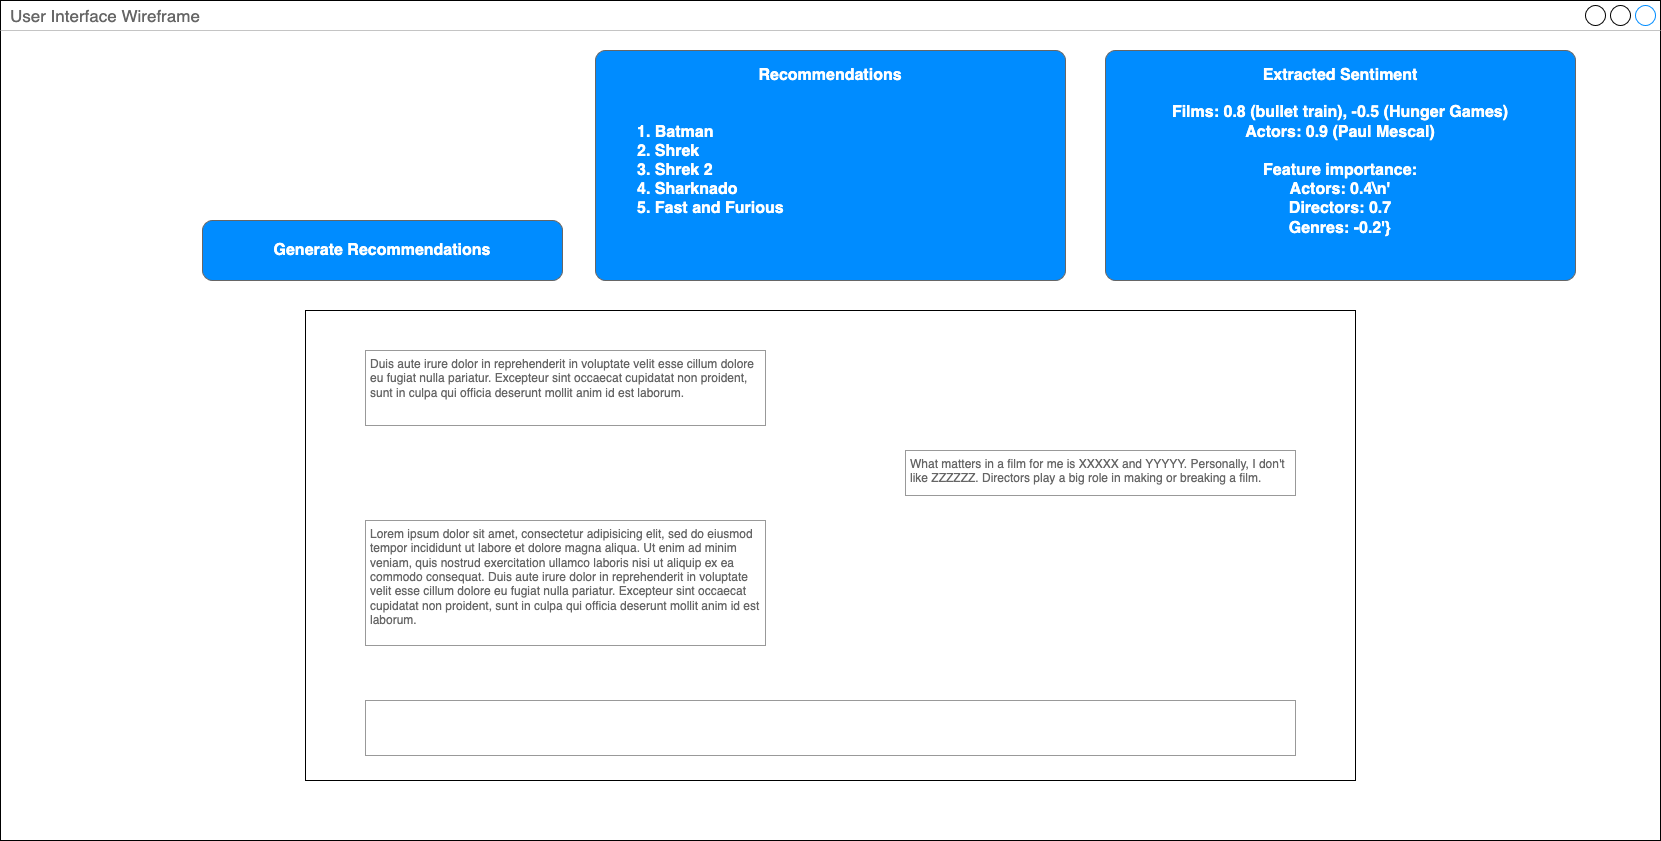

The diagram above was exported from draw.io. Its source (the exported page's mxGraphModel, read from the mxfile embedded in the PNG):
<mxGraphModel dx="2068" dy="1049" grid="1" gridSize="10" guides="1" tooltips="1" connect="1" arrows="1" fold="1" page="1" pageScale="1" pageWidth="827" pageHeight="1169" math="0" shadow="0">
  <root>
    <mxCell id="0" />
    <mxCell id="1" parent="0" />
    <mxCell id="eFC2iowIX-_p_KWOw40V-16" value="User Interface Wireframe" style="strokeWidth=1;shadow=0;dashed=0;align=center;html=1;shape=mxgraph.mockup.containers.window;align=left;verticalAlign=top;spacingLeft=8;strokeColor2=#008cff;strokeColor3=#c4c4c4;fontColor=#666666;mainText=;fontSize=17;labelBackgroundColor=none;whiteSpace=wrap;" vertex="1" parent="1">
      <mxGeometry x="625" y="800" width="1660" height="840" as="geometry" />
    </mxCell>
    <mxCell id="eFC2iowIX-_p_KWOw40V-13" value="" style="rounded=0;whiteSpace=wrap;html=1;" vertex="1" parent="1">
      <mxGeometry x="930" y="1110" width="1050" height="470" as="geometry" />
    </mxCell>
    <mxCell id="eFC2iowIX-_p_KWOw40V-11" value="What matters in a film for me is XXXXX and YYYYY. Personally, I don't like ZZZZZZ. Directors play a big role in making or breaking a film." style="strokeWidth=1;shadow=0;dashed=0;align=center;html=1;shape=mxgraph.mockup.forms.rrect;fillColor=#ffffff;rSize=0;fontColor=#666666;align=left;spacingLeft=3;strokeColor=#999999;verticalAlign=top;whiteSpace=wrap;" vertex="1" parent="1">
      <mxGeometry x="1530" y="1250" width="390" height="45" as="geometry" />
    </mxCell>
    <mxCell id="eFC2iowIX-_p_KWOw40V-14" value="Lorem ipsum dolor sit amet, consectetur adipisicing elit, sed do eiusmod tempor incididunt ut labore et dolore magna aliqua. Ut enim ad minim veniam, quis nostrud exercitation ullamco laboris nisi ut aliquip ex ea commodo consequat. Duis aute irure dolor in reprehenderit in voluptate velit esse cillum dolore eu fugiat nulla pariatur. Excepteur sint occaecat cupidatat non proident, sunt in culpa qui officia deserunt mollit anim id est laborum." style="strokeWidth=1;shadow=0;dashed=0;align=center;html=1;shape=mxgraph.mockup.forms.rrect;fillColor=#ffffff;rSize=0;fontColor=#666666;align=left;spacingLeft=3;strokeColor=#999999;verticalAlign=top;whiteSpace=wrap;" vertex="1" parent="1">
      <mxGeometry x="990" y="1320" width="400" height="125" as="geometry" />
    </mxCell>
    <mxCell id="eFC2iowIX-_p_KWOw40V-17" value="" style="strokeWidth=1;shadow=0;dashed=0;align=center;html=1;shape=mxgraph.mockup.forms.rrect;fillColor=#ffffff;rSize=0;fontColor=#666666;align=left;spacingLeft=3;strokeColor=#999999;verticalAlign=top;whiteSpace=wrap;" vertex="1" parent="1">
      <mxGeometry x="990" y="1500" width="930" height="55" as="geometry" />
    </mxCell>
    <mxCell id="eFC2iowIX-_p_KWOw40V-18" value="Duis aute irure dolor in reprehenderit in voluptate velit esse cillum dolore eu fugiat nulla pariatur. Excepteur sint occaecat cupidatat non proident, sunt in culpa qui officia deserunt mollit anim id est laborum." style="strokeWidth=1;shadow=0;dashed=0;align=center;html=1;shape=mxgraph.mockup.forms.rrect;fillColor=#ffffff;rSize=0;fontColor=#666666;align=left;spacingLeft=3;strokeColor=#999999;verticalAlign=top;whiteSpace=wrap;" vertex="1" parent="1">
      <mxGeometry x="990" y="1150" width="400" height="75" as="geometry" />
    </mxCell>
    <mxCell id="8962rQQDY3VNNf6We3Pp-27" value="" style="strokeWidth=1;shadow=0;dashed=0;align=center;html=1;shape=mxgraph.mockup.buttons.multiButton;fillColor=#008cff;strokeColor=#666666;mainText=;subText=;fontSize=13;fontColor=#0066CC;" parent="1" vertex="1">
      <mxGeometry x="827" y="1020" width="360" height="60" as="geometry" />
    </mxCell>
    <mxCell id="8962rQQDY3VNNf6We3Pp-28" value="Generate Recommendations" style="strokeWidth=1;shadow=0;dashed=0;align=center;html=1;shape=mxgraph.mockup.anchor;fontSize=16;fontColor=#ffffff;fontStyle=1;whiteSpace=wrap;" parent="8962rQQDY3VNNf6We3Pp-27" vertex="1">
      <mxGeometry y="18" width="360" height="24" as="geometry" />
    </mxCell>
    <mxCell id="8962rQQDY3VNNf6We3Pp-29" value="" style="strokeWidth=1;shadow=0;dashed=0;align=center;html=1;shape=mxgraph.mockup.anchor;fontSize=12;fontColor=#ffffff;fontStyle=1;whiteSpace=wrap;" parent="8962rQQDY3VNNf6We3Pp-27" vertex="1">
      <mxGeometry y="36" width="360" height="12" as="geometry" />
    </mxCell>
    <mxCell id="eFC2iowIX-_p_KWOw40V-19" value="" style="strokeWidth=1;shadow=0;dashed=0;align=center;html=1;shape=mxgraph.mockup.buttons.multiButton;fillColor=#008cff;strokeColor=#666666;mainText=;subText=;fontSize=13;fontColor=#0066CC;" vertex="1" parent="1">
      <mxGeometry x="1730" y="850" width="470" height="230" as="geometry" />
    </mxCell>
    <mxCell id="eFC2iowIX-_p_KWOw40V-20" value="Extracted Sentiment" style="strokeWidth=1;shadow=0;dashed=0;align=center;html=1;shape=mxgraph.mockup.anchor;fontSize=16;fontColor=#ffffff;fontStyle=1;whiteSpace=wrap;" vertex="1" parent="eFC2iowIX-_p_KWOw40V-19">
      <mxGeometry y="10" width="470" height="30" as="geometry" />
    </mxCell>
    <mxCell id="eFC2iowIX-_p_KWOw40V-21" value="" style="strokeWidth=1;shadow=0;dashed=0;align=center;html=1;shape=mxgraph.mockup.anchor;fontSize=12;fontColor=#ffffff;fontStyle=1;whiteSpace=wrap;" vertex="1" parent="eFC2iowIX-_p_KWOw40V-19">
      <mxGeometry y="138" width="470" height="46" as="geometry" />
    </mxCell>
    <mxCell id="eFC2iowIX-_p_KWOw40V-25" value="Films: 0.8 (bullet train), -0.5 (Hunger Games)&lt;br&gt;Actors: 0.9 (Paul Mescal)&lt;div&gt;&lt;br&gt;&lt;/div&gt;&lt;div&gt;Feature importance:&lt;/div&gt;Actors: 0.4\n'&lt;br&gt;Directors: 0.7&lt;br&gt;Genres: -0.2'}" style="strokeWidth=1;shadow=0;dashed=0;align=center;html=1;shape=mxgraph.mockup.anchor;fontSize=16;fontColor=#ffffff;fontStyle=1;whiteSpace=wrap;" vertex="1" parent="eFC2iowIX-_p_KWOw40V-19">
      <mxGeometry y="50" width="470" height="140" as="geometry" />
    </mxCell>
    <mxCell id="eFC2iowIX-_p_KWOw40V-26" value="" style="strokeWidth=1;shadow=0;dashed=0;align=center;html=1;shape=mxgraph.mockup.buttons.multiButton;fillColor=#008cff;strokeColor=#666666;mainText=;subText=;fontSize=13;fontColor=#0066CC;" vertex="1" parent="1">
      <mxGeometry x="1220" y="850" width="470" height="230" as="geometry" />
    </mxCell>
    <mxCell id="eFC2iowIX-_p_KWOw40V-27" value="Recommendations" style="strokeWidth=1;shadow=0;dashed=0;align=center;html=1;shape=mxgraph.mockup.anchor;fontSize=16;fontColor=#ffffff;fontStyle=1;whiteSpace=wrap;" vertex="1" parent="eFC2iowIX-_p_KWOw40V-26">
      <mxGeometry y="10" width="470" height="30" as="geometry" />
    </mxCell>
    <mxCell id="eFC2iowIX-_p_KWOw40V-28" value="" style="strokeWidth=1;shadow=0;dashed=0;align=center;html=1;shape=mxgraph.mockup.anchor;fontSize=12;fontColor=#ffffff;fontStyle=1;whiteSpace=wrap;" vertex="1" parent="eFC2iowIX-_p_KWOw40V-26">
      <mxGeometry y="138" width="470" height="46" as="geometry" />
    </mxCell>
    <mxCell id="eFC2iowIX-_p_KWOw40V-29" value="&lt;div align=&quot;left&quot;&gt;1. Batman&lt;/div&gt;&lt;div align=&quot;left&quot;&gt;2. Shrek&lt;/div&gt;&lt;div align=&quot;left&quot;&gt;3. Shrek 2&lt;/div&gt;&lt;div align=&quot;left&quot;&gt;4. Sharknado&lt;/div&gt;&lt;div align=&quot;left&quot;&gt;5. Fast and Furious&lt;/div&gt;" style="strokeWidth=1;shadow=0;dashed=0;align=left;html=1;shape=mxgraph.mockup.anchor;fontSize=16;fontColor=#ffffff;fontStyle=1;whiteSpace=wrap;" vertex="1" parent="eFC2iowIX-_p_KWOw40V-26">
      <mxGeometry x="40" y="50" width="430" height="140" as="geometry" />
    </mxCell>
  </root>
</mxGraphModel>